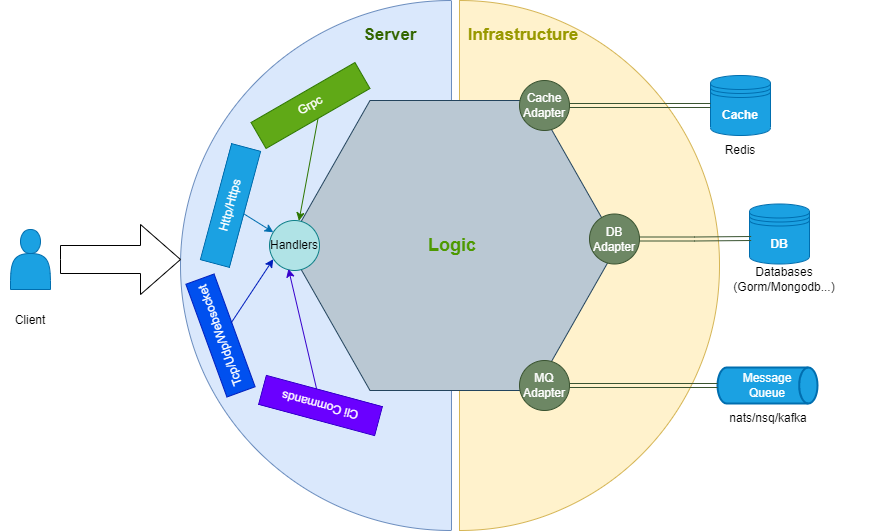

The diagram above was exported from draw.io. Its source (the exported page's mxGraphModel, read from the mxfile embedded in the PNG):
<mxGraphModel dx="1894" dy="748" grid="1" gridSize="10" guides="1" tooltips="1" connect="1" arrows="1" fold="1" page="1" pageScale="1" pageWidth="827" pageHeight="1169" math="0" shadow="0">
  <root>
    <mxCell id="0" />
    <mxCell id="1" parent="0" />
    <mxCell id="9CzQpNALANGzRbge_jky-72" value="" style="verticalLabelPosition=bottom;verticalAlign=top;html=1;shape=mxgraph.basic.half_circle;direction=south;fillColor=#dae8fc;strokeColor=#6c8ebf;" parent="1" vertex="1">
      <mxGeometry x="140" y="30" width="271" height="530" as="geometry" />
    </mxCell>
    <mxCell id="9CzQpNALANGzRbge_jky-30" value="" style="group" parent="1" vertex="1" connectable="0">
      <mxGeometry x="270" y="140" width="580" height="420" as="geometry" />
    </mxCell>
    <mxCell id="9CzQpNALANGzRbge_jky-31" value="" style="group" parent="9CzQpNALANGzRbge_jky-30" vertex="1" connectable="0">
      <mxGeometry x="-21" y="-30" width="600" height="450" as="geometry" />
    </mxCell>
    <mxCell id="9CzQpNALANGzRbge_jky-73" value="" style="verticalLabelPosition=bottom;verticalAlign=top;html=1;shape=mxgraph.basic.half_circle;direction=north;fillColor=#fff2cc;strokeColor=#d6b656;" parent="9CzQpNALANGzRbge_jky-31" vertex="1">
      <mxGeometry x="170" y="-80" width="260" height="530" as="geometry" />
    </mxCell>
    <mxCell id="9CzQpNALANGzRbge_jky-17" value="&lt;h2 style=&quot;&quot;&gt;&lt;font color=&quot;#4d9900&quot;&gt;Logic&lt;/font&gt;&lt;/h2&gt;" style="shape=hexagon;perimeter=hexagonPerimeter2;whiteSpace=wrap;html=1;size=0.25;fillColor=#bac8d3;strokeColor=#23445d;align=center;" parent="9CzQpNALANGzRbge_jky-31" vertex="1">
      <mxGeometry x="-2" y="20" width="330" height="290" as="geometry" />
    </mxCell>
    <mxCell id="9CzQpNALANGzRbge_jky-26" value="&lt;font color=&quot;#000000&quot;&gt;Handlers&lt;/font&gt;" style="ellipse;whiteSpace=wrap;html=1;aspect=fixed;fillColor=#b0e3e6;strokeColor=#0e8088;" parent="9CzQpNALANGzRbge_jky-31" vertex="1">
      <mxGeometry x="-20" y="140" width="50" height="50" as="geometry" />
    </mxCell>
    <mxCell id="9CzQpNALANGzRbge_jky-27" value="Cache&lt;br&gt;Adapter" style="ellipse;whiteSpace=wrap;html=1;aspect=fixed;fillColor=#6d8764;fontColor=#ffffff;strokeColor=#3A5431;" parent="9CzQpNALANGzRbge_jky-31" vertex="1">
      <mxGeometry x="230" width="50" height="50" as="geometry" />
    </mxCell>
    <mxCell id="9CzQpNALANGzRbge_jky-28" value="DB&lt;br&gt;Adapter" style="ellipse;whiteSpace=wrap;html=1;aspect=fixed;fillColor=#6d8764;strokeColor=#3A5431;fontColor=#ffffff;" parent="9CzQpNALANGzRbge_jky-31" vertex="1">
      <mxGeometry x="300" y="133.5" width="50" height="50" as="geometry" />
    </mxCell>
    <mxCell id="9CzQpNALANGzRbge_jky-29" value="MQ&lt;br&gt;Adapter" style="ellipse;whiteSpace=wrap;html=1;aspect=fixed;fillColor=#6d8764;fontColor=#ffffff;strokeColor=#3A5431;" parent="9CzQpNALANGzRbge_jky-31" vertex="1">
      <mxGeometry x="230" y="280" width="50" height="50" as="geometry" />
    </mxCell>
    <mxCell id="9CzQpNALANGzRbge_jky-54" value="" style="group" parent="9CzQpNALANGzRbge_jky-31" vertex="1" connectable="0">
      <mxGeometry x="517" y="123.5" width="60" height="90" as="geometry" />
    </mxCell>
    <mxCell id="9CzQpNALANGzRbge_jky-51" value="&lt;b&gt;DB&lt;/b&gt;" style="shape=datastore;whiteSpace=wrap;html=1;fillColor=#1ba1e2;fontColor=#ffffff;strokeColor=#006EAF;" parent="9CzQpNALANGzRbge_jky-54" vertex="1">
      <mxGeometry x="-57" width="60" height="60" as="geometry" />
    </mxCell>
    <mxCell id="9CzQpNALANGzRbge_jky-52" value="Databases&lt;br&gt;(Gorm/Mongodb...)" style="text;html=1;strokeColor=none;fillColor=none;align=center;verticalAlign=middle;whiteSpace=wrap;rounded=0;" parent="9CzQpNALANGzRbge_jky-54" vertex="1">
      <mxGeometry x="-52" y="60" width="60" height="30" as="geometry" />
    </mxCell>
    <mxCell id="9CzQpNALANGzRbge_jky-55" style="edgeStyle=orthogonalEdgeStyle;rounded=0;orthogonalLoop=1;jettySize=auto;html=1;entryX=0.028;entryY=0.575;entryDx=0;entryDy=0;entryPerimeter=0;shape=link;fillColor=#6d8764;strokeColor=#3A5431;" parent="9CzQpNALANGzRbge_jky-31" source="9CzQpNALANGzRbge_jky-28" target="9CzQpNALANGzRbge_jky-51" edge="1">
      <mxGeometry relative="1" as="geometry" />
    </mxCell>
    <mxCell id="9CzQpNALANGzRbge_jky-56" value="Message&lt;br&gt;Queue" style="strokeWidth=2;html=1;shape=mxgraph.flowchart.direct_data;whiteSpace=wrap;fillColor=#1ba1e2;fontColor=#ffffff;strokeColor=#006EAF;" parent="9CzQpNALANGzRbge_jky-31" vertex="1">
      <mxGeometry x="428" y="287" width="100" height="36" as="geometry" />
    </mxCell>
    <mxCell id="9CzQpNALANGzRbge_jky-57" style="edgeStyle=orthogonalEdgeStyle;rounded=0;orthogonalLoop=1;jettySize=auto;html=1;entryX=0;entryY=0.5;entryDx=0;entryDy=0;entryPerimeter=0;shape=link;fillColor=#6d8764;strokeColor=#3A5431;" parent="9CzQpNALANGzRbge_jky-31" source="9CzQpNALANGzRbge_jky-29" target="9CzQpNALANGzRbge_jky-56" edge="1">
      <mxGeometry relative="1" as="geometry" />
    </mxCell>
    <mxCell id="9CzQpNALANGzRbge_jky-74" value="&lt;b&gt;&lt;font color=&quot;#999900&quot; style=&quot;font-size: 17px;&quot;&gt;Infrastructure&lt;/font&gt;&lt;/b&gt;" style="text;html=1;strokeColor=none;fillColor=none;align=center;verticalAlign=middle;whiteSpace=wrap;rounded=0;" parent="9CzQpNALANGzRbge_jky-31" vertex="1">
      <mxGeometry x="204" y="-60" width="60" height="30" as="geometry" />
    </mxCell>
    <mxCell id="9CzQpNALANGzRbge_jky-60" value="nats/nsq/kafka" style="text;html=1;strokeColor=none;fillColor=none;align=center;verticalAlign=middle;whiteSpace=wrap;rounded=0;" parent="9CzQpNALANGzRbge_jky-31" vertex="1">
      <mxGeometry x="449" y="323" width="60" height="30" as="geometry" />
    </mxCell>
    <mxCell id="9CzQpNALANGzRbge_jky-61" value="" style="group" parent="9CzQpNALANGzRbge_jky-30" vertex="1" connectable="0">
      <mxGeometry x="400" y="-35" width="60" height="90" as="geometry" />
    </mxCell>
    <mxCell id="9CzQpNALANGzRbge_jky-62" value="&lt;b&gt;Cache&lt;/b&gt;" style="shape=datastore;whiteSpace=wrap;html=1;fillColor=#1ba1e2;fontColor=#ffffff;strokeColor=#006EAF;" parent="9CzQpNALANGzRbge_jky-61" vertex="1">
      <mxGeometry width="60" height="60" as="geometry" />
    </mxCell>
    <mxCell id="9CzQpNALANGzRbge_jky-63" value="Redis" style="text;html=1;strokeColor=none;fillColor=none;align=center;verticalAlign=middle;whiteSpace=wrap;rounded=0;" parent="9CzQpNALANGzRbge_jky-61" vertex="1">
      <mxGeometry y="60" width="60" height="30" as="geometry" />
    </mxCell>
    <mxCell id="9CzQpNALANGzRbge_jky-64" style="edgeStyle=orthogonalEdgeStyle;rounded=0;orthogonalLoop=1;jettySize=auto;html=1;shape=link;fillColor=#6d8764;strokeColor=#3A5431;" parent="9CzQpNALANGzRbge_jky-30" source="9CzQpNALANGzRbge_jky-27" target="9CzQpNALANGzRbge_jky-62" edge="1">
      <mxGeometry relative="1" as="geometry" />
    </mxCell>
    <mxCell id="9CzQpNALANGzRbge_jky-43" style="rounded=0;orthogonalLoop=1;jettySize=auto;html=1;fillColor=#1ba1e2;strokeColor=#006EAF;" parent="1" source="9CzQpNALANGzRbge_jky-38" target="9CzQpNALANGzRbge_jky-26" edge="1">
      <mxGeometry relative="1" as="geometry" />
    </mxCell>
    <mxCell id="9CzQpNALANGzRbge_jky-38" value="Http/Https" style="rounded=0;whiteSpace=wrap;html=1;direction=west;rotation=-75;fillColor=#1ba1e2;fontColor=#ffffff;strokeColor=#006EAF;" parent="1" vertex="1">
      <mxGeometry x="130" y="220" width="120" height="30" as="geometry" />
    </mxCell>
    <mxCell id="9CzQpNALANGzRbge_jky-37" value="Grpc" style="rounded=0;whiteSpace=wrap;html=1;direction=west;rotation=-30;fillColor=#60a917;fontColor=#ffffff;strokeColor=#2D7600;" parent="1" vertex="1">
      <mxGeometry x="210" y="120" width="120" height="30" as="geometry" />
    </mxCell>
    <mxCell id="9CzQpNALANGzRbge_jky-40" value="Tcp/Udp/Websocket" style="rounded=0;whiteSpace=wrap;html=1;direction=west;rotation=-110;fillColor=#0050ef;fontColor=#ffffff;strokeColor=#001DBC;" parent="1" vertex="1">
      <mxGeometry x="120" y="350" width="120" height="30" as="geometry" />
    </mxCell>
    <mxCell id="9CzQpNALANGzRbge_jky-42" value="" style="endArrow=classic;html=1;rounded=0;entryX=0.075;entryY=0.774;entryDx=0;entryDy=0;entryPerimeter=0;exitX=0.432;exitY=0.024;exitDx=0;exitDy=0;exitPerimeter=0;fillColor=#0050ef;strokeColor=#001DBC;" parent="1" source="9CzQpNALANGzRbge_jky-40" target="9CzQpNALANGzRbge_jky-26" edge="1">
      <mxGeometry width="50" height="50" relative="1" as="geometry">
        <mxPoint x="220" y="370" as="sourcePoint" />
        <mxPoint x="270" y="320" as="targetPoint" />
      </mxGeometry>
    </mxCell>
    <mxCell id="9CzQpNALANGzRbge_jky-44" value="" style="endArrow=classic;html=1;rounded=0;exitX=0.5;exitY=0;exitDx=0;exitDy=0;fillColor=#60a917;strokeColor=#2D7600;" parent="1" source="9CzQpNALANGzRbge_jky-37" target="9CzQpNALANGzRbge_jky-26" edge="1">
      <mxGeometry width="50" height="50" relative="1" as="geometry">
        <mxPoint x="220" y="230" as="sourcePoint" />
        <mxPoint x="270" y="180" as="targetPoint" />
      </mxGeometry>
    </mxCell>
    <mxCell id="9CzQpNALANGzRbge_jky-76" value="&lt;span style=&quot;font-size: 17px;&quot;&gt;&lt;b&gt;&lt;font color=&quot;#336600&quot;&gt;Server&lt;/font&gt;&lt;/b&gt;&lt;/span&gt;" style="text;html=1;strokeColor=none;fillColor=none;align=center;verticalAlign=middle;whiteSpace=wrap;rounded=0;" parent="1" vertex="1">
      <mxGeometry x="320" y="50" width="60" height="30" as="geometry" />
    </mxCell>
    <mxCell id="9CzQpNALANGzRbge_jky-66" value="Cli Commands" style="rounded=0;whiteSpace=wrap;html=1;rotation=-165;fillColor=#6a00ff;fontColor=#ffffff;strokeColor=#3700CC;" parent="1" vertex="1">
      <mxGeometry x="220" y="420" width="120" height="30" as="geometry" />
    </mxCell>
    <mxCell id="9CzQpNALANGzRbge_jky-67" style="rounded=0;orthogonalLoop=1;jettySize=auto;html=1;entryX=0.379;entryY=0.967;entryDx=0;entryDy=0;entryPerimeter=0;fillColor=#6a00ff;strokeColor=#3700CC;" parent="1" source="9CzQpNALANGzRbge_jky-66" target="9CzQpNALANGzRbge_jky-26" edge="1">
      <mxGeometry relative="1" as="geometry" />
    </mxCell>
    <mxCell id="2" value="" style="html=1;shadow=0;dashed=0;align=center;verticalAlign=middle;shape=mxgraph.arrows2.arrow;dy=0.6;dx=40;notch=0;fontColor=#000000;" vertex="1" parent="1">
      <mxGeometry x="20" y="254" width="120" height="70" as="geometry" />
    </mxCell>
    <mxCell id="3" value="" style="shape=actor;whiteSpace=wrap;html=1;fontColor=#ffffff;fillColor=#1ba1e2;strokeColor=#006EAF;" vertex="1" parent="1">
      <mxGeometry x="-30" y="259" width="40" height="60" as="geometry" />
    </mxCell>
    <mxCell id="4" value="Client" style="text;html=1;strokeColor=none;fillColor=none;align=center;verticalAlign=middle;whiteSpace=wrap;rounded=0;fontColor=#000000;" vertex="1" parent="1">
      <mxGeometry x="-40" y="335" width="60" height="30" as="geometry" />
    </mxCell>
  </root>
</mxGraphModel>